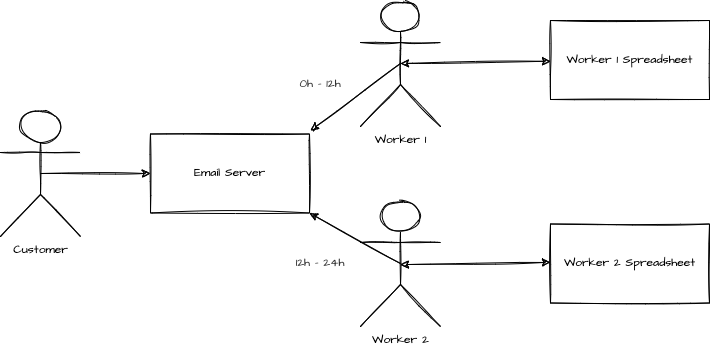

The diagram above was exported from draw.io. Its source (the exported page's mxGraphModel, read from the mxfile embedded in the PNG):
<mxGraphModel dx="1693" dy="538" grid="1" gridSize="10" guides="1" tooltips="1" connect="1" arrows="1" fold="1" page="1" pageScale="1" pageWidth="850" pageHeight="1100" math="0" shadow="0">
  <root>
    <mxCell id="V3olKjaUUjv3IHX4P5a6-0" />
    <mxCell id="V3olKjaUUjv3IHX4P5a6-1" parent="V3olKjaUUjv3IHX4P5a6-0" />
    <mxCell id="V3olKjaUUjv3IHX4P5a6-2" value="Worker 1" style="shape=umlActor;verticalLabelPosition=bottom;verticalAlign=top;html=1;outlineConnect=0;sketch=1;fontFamily=Architects Daughter;fontSource=https%3A%2F%2Ffonts.googleapis.com%2Fcss%3Ffamily%3DArchitects%2BDaughter;" vertex="1" parent="V3olKjaUUjv3IHX4P5a6-1">
      <mxGeometry x="-470" y="70" width="80" height="126" as="geometry" />
    </mxCell>
    <mxCell id="V3olKjaUUjv3IHX4P5a6-3" value="Worker 2" style="shape=umlActor;verticalLabelPosition=bottom;verticalAlign=top;html=1;outlineConnect=0;sketch=1;fontFamily=Architects Daughter;fontSource=https%3A%2F%2Ffonts.googleapis.com%2Fcss%3Ffamily%3DArchitects%2BDaughter;" vertex="1" parent="V3olKjaUUjv3IHX4P5a6-1">
      <mxGeometry x="-470" y="270" width="80" height="126" as="geometry" />
    </mxCell>
    <mxCell id="HgGJh4dhYPAsBdqwuSz--0" value="Worker 1 Spreadsheet" style="whiteSpace=wrap;html=1;sketch=1;fontFamily=Architects Daughter;fontSource=https%3A%2F%2Ffonts.googleapis.com%2Fcss%3Ffamily%3DArchitects%2BDaughter;" vertex="1" parent="V3olKjaUUjv3IHX4P5a6-1">
      <mxGeometry x="-280" y="90" width="159" height="79" as="geometry" />
    </mxCell>
    <mxCell id="HgGJh4dhYPAsBdqwuSz--3" value="Worker 2 Spreadsheet" style="whiteSpace=wrap;html=1;sketch=1;fontFamily=Architects Daughter;fontSource=https%3A%2F%2Ffonts.googleapis.com%2Fcss%3Ffamily%3DArchitects%2BDaughter;" vertex="1" parent="V3olKjaUUjv3IHX4P5a6-1">
      <mxGeometry x="-280" y="293.5" width="159" height="79" as="geometry" />
    </mxCell>
    <mxCell id="nD0NSk29Q0EyLDuE6Gx2-0" value="Customer" style="shape=umlActor;verticalLabelPosition=bottom;verticalAlign=top;html=1;outlineConnect=0;sketch=1;fontFamily=Architects Daughter;fontSource=https%3A%2F%2Ffonts.googleapis.com%2Fcss%3Ffamily%3DArchitects%2BDaughter;" vertex="1" parent="V3olKjaUUjv3IHX4P5a6-1">
      <mxGeometry x="-830" y="180" width="80" height="126" as="geometry" />
    </mxCell>
    <mxCell id="nD0NSk29Q0EyLDuE6Gx2-1" value="Email Server" style="whiteSpace=wrap;html=1;sketch=1;fontFamily=Architects Daughter;fontSource=https%3A%2F%2Ffonts.googleapis.com%2Fcss%3Ffamily%3DArchitects%2BDaughter;" vertex="1" parent="V3olKjaUUjv3IHX4P5a6-1">
      <mxGeometry x="-680" y="203.5" width="159" height="79" as="geometry" />
    </mxCell>
    <mxCell id="nD0NSk29Q0EyLDuE6Gx2-2" value="" style="endArrow=classic;startArrow=none;html=1;rounded=0;exitX=0.5;exitY=0.5;exitDx=0;exitDy=0;exitPerimeter=0;entryX=0;entryY=0.5;entryDx=0;entryDy=0;sketch=1;startFill=0;" edge="1" parent="V3olKjaUUjv3IHX4P5a6-1" source="nD0NSk29Q0EyLDuE6Gx2-0" target="nD0NSk29Q0EyLDuE6Gx2-1">
      <mxGeometry width="50" height="50" relative="1" as="geometry">
        <mxPoint x="-574" y="500" as="sourcePoint" />
        <mxPoint x="-524" y="450" as="targetPoint" />
      </mxGeometry>
    </mxCell>
    <mxCell id="nD0NSk29Q0EyLDuE6Gx2-3" value="" style="endArrow=classic;startArrow=none;html=1;rounded=0;exitX=0.5;exitY=0.5;exitDx=0;exitDy=0;exitPerimeter=0;sketch=1;startFill=0;" edge="1" parent="V3olKjaUUjv3IHX4P5a6-1" source="V3olKjaUUjv3IHX4P5a6-2">
      <mxGeometry width="50" height="50" relative="1" as="geometry">
        <mxPoint x="-780" y="253" as="sourcePoint" />
        <mxPoint x="-520" y="200" as="targetPoint" />
      </mxGeometry>
    </mxCell>
    <mxCell id="nD0NSk29Q0EyLDuE6Gx2-4" value="" style="endArrow=classic;startArrow=none;html=1;rounded=0;exitX=0.5;exitY=0.5;exitDx=0;exitDy=0;exitPerimeter=0;sketch=1;startFill=0;entryX=1;entryY=1;entryDx=0;entryDy=0;" edge="1" parent="V3olKjaUUjv3IHX4P5a6-1" source="V3olKjaUUjv3IHX4P5a6-3" target="nD0NSk29Q0EyLDuE6Gx2-1">
      <mxGeometry width="50" height="50" relative="1" as="geometry">
        <mxPoint x="-420" y="143" as="sourcePoint" />
        <mxPoint x="-510" y="210" as="targetPoint" />
      </mxGeometry>
    </mxCell>
    <mxCell id="w4L6asIkZlnzU3_5ExRG-0" value="" style="endArrow=classic;startArrow=classic;html=1;rounded=0;sketch=1;" edge="1" parent="V3olKjaUUjv3IHX4P5a6-1" target="HgGJh4dhYPAsBdqwuSz--0">
      <mxGeometry width="50" height="50" relative="1" as="geometry">
        <mxPoint x="-430" y="133" as="sourcePoint" />
        <mxPoint x="-314" y="133.20999999999998" as="targetPoint" />
        <Array as="points" />
      </mxGeometry>
    </mxCell>
    <mxCell id="w4L6asIkZlnzU3_5ExRG-1" value="" style="endArrow=classic;startArrow=classic;html=1;rounded=0;sketch=1;" edge="1" parent="V3olKjaUUjv3IHX4P5a6-1">
      <mxGeometry width="50" height="50" relative="1" as="geometry">
        <mxPoint x="-430" y="334.14" as="sourcePoint" />
        <mxPoint x="-280" y="331.85241830065354" as="targetPoint" />
        <Array as="points" />
      </mxGeometry>
    </mxCell>
    <mxCell id="JGQAUdIaAOEZXA_8qUfX-0" value="0h - 12h" style="text;html=1;strokeColor=none;fillColor=none;align=center;verticalAlign=middle;whiteSpace=wrap;rounded=0;sketch=1;fontFamily=Architects Daughter;fontSource=https%3A%2F%2Ffonts.googleapis.com%2Fcss%3Ffamily%3DArchitects%2BDaughter;fontColor=#333333;" vertex="1" parent="V3olKjaUUjv3IHX4P5a6-1">
      <mxGeometry x="-540" y="139" width="60" height="30" as="geometry" />
    </mxCell>
    <mxCell id="JGQAUdIaAOEZXA_8qUfX-1" value="12h - 24h" style="text;html=1;strokeColor=none;fillColor=none;align=center;verticalAlign=middle;whiteSpace=wrap;rounded=0;sketch=1;fontFamily=Architects Daughter;fontSource=https%3A%2F%2Ffonts.googleapis.com%2Fcss%3Ffamily%3DArchitects%2BDaughter;fontColor=#333333;" vertex="1" parent="V3olKjaUUjv3IHX4P5a6-1">
      <mxGeometry x="-540" y="318" width="60" height="30" as="geometry" />
    </mxCell>
  </root>
</mxGraphModel>